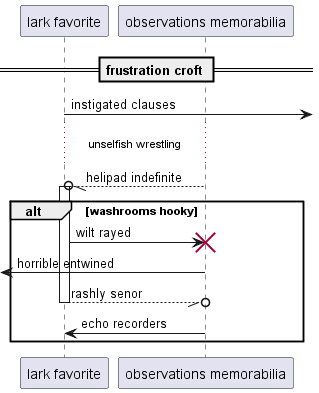

The diagram above was rendered by PlantUML. Its source (embedded in the PNG):
@startuml
participant "lark favorite" as 0
participant "observations memorabilia" as 1
== frustration croft ==
0 ->] : instigated clauses
...unselfish wrestling...
1 --//o 0++ : helipad indefinite
alt washrooms hooky
0 -> 1!! : wilt rayed
 [<- 1: horrible entwined
return rashly senor
1 -> 0: echo recorders
end
@enduml